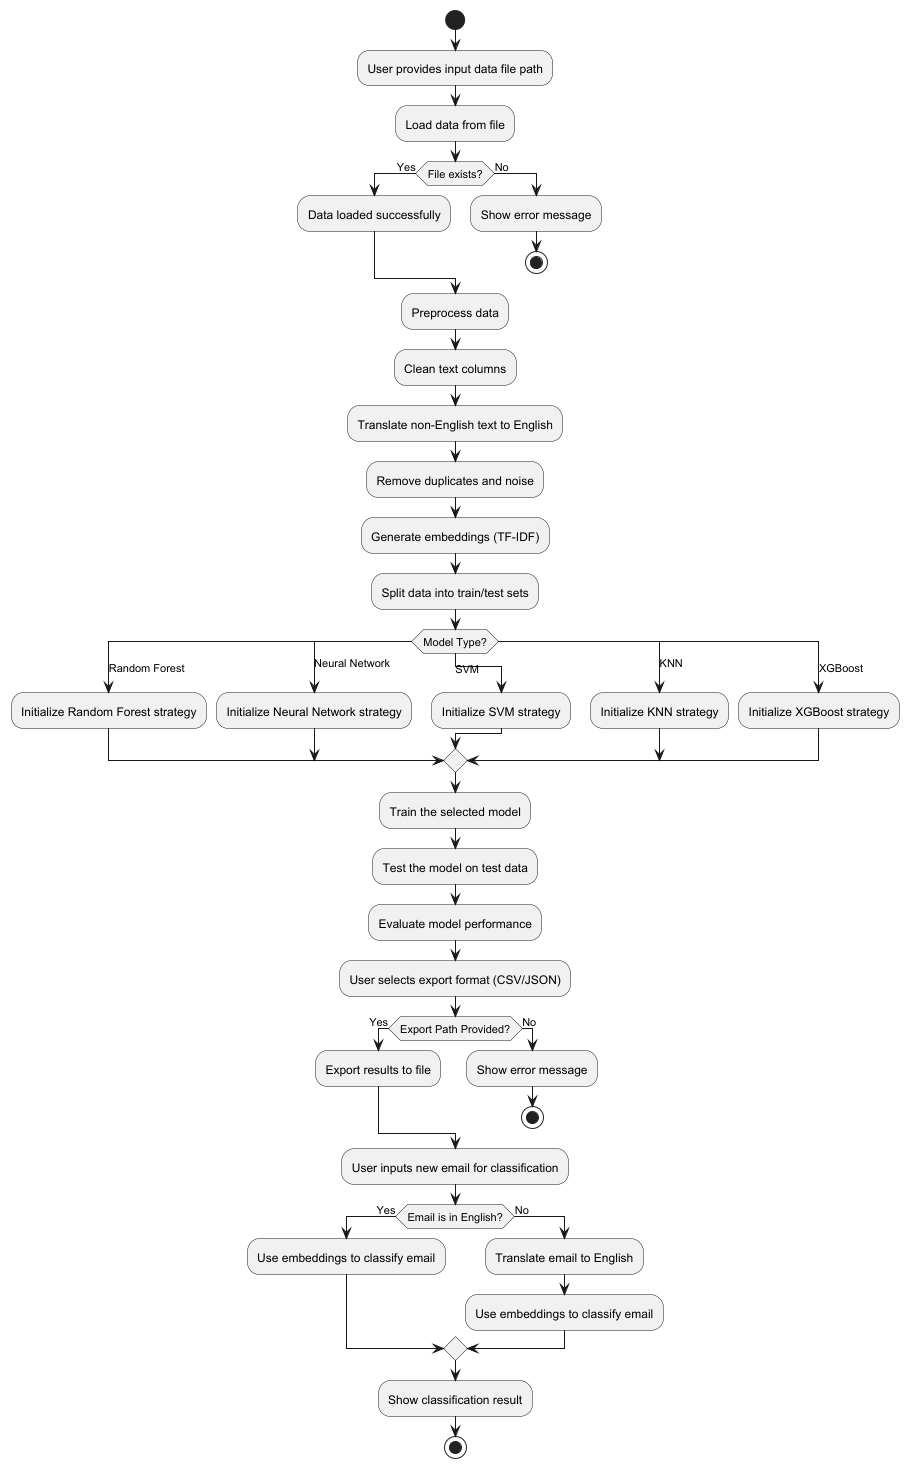

The diagram above was rendered by PlantUML. Its source (embedded in the PNG):
@startuml
start

:User provides input data file path;
:Load data from file;
if (File exists?) then (Yes)
    :Data loaded successfully;
else (No)
    :Show error message;
    stop
endif

:Preprocess data;
:Clean text columns;
:Translate non-English text to English;
:Remove duplicates and noise;

:Generate embeddings (TF-IDF);
:Split data into train/test sets;


switch (Model Type?)
    case (Random Forest)
        :Initialize Random Forest strategy;
    case (Neural Network)
        :Initialize Neural Network strategy;
    case (SVM)
        :Initialize SVM strategy;
    case (KNN)
        :Initialize KNN strategy;
    case (XGBoost)
        :Initialize XGBoost strategy;
endswitch

:Train the selected model;
:Test the model on test data;
:Evaluate model performance;

:User selects export format (CSV/JSON);
if (Export Path Provided?) then (Yes)
    :Export results to file;
else (No)
    :Show error message;
    stop
endif

:User inputs new email for classification;
if (Email is in English?) then (Yes)
    :Use embeddings to classify email;
else (No)
    :Translate email to English;
    :Use embeddings to classify email;
endif

:Show classification result;
stop
@enduml